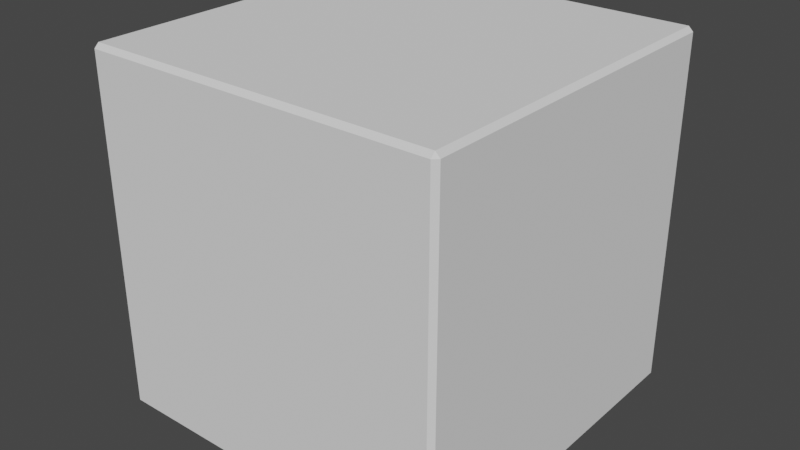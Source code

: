 # Source: blockbeveled.blend  (saved by Blender 2.92.15; exported with 4.5.12 LTS)
import bpy
from mathutils import Matrix  # noqa: F401  (used for matrix-valued properties, if any)

bpy.ops.wm.read_factory_settings(use_empty=True)
scene = bpy.context.scene
scene.name = 'Scene'

# ---- collections
col_collection = bpy.data.collections.new('Collection'); scene.collection.children.link(col_collection)

# ---- world
world_world = bpy.data.worlds.new('World'); scene.world = world_world
world_world.use_nodes = True; world_world.node_tree.nodes.clear()
_N = world_world.node_tree.nodes; _L = world_world.node_tree.links
n0 = _N.new('ShaderNodeOutputWorld'); n0.name = 'World Output'; n0.location = (300, 300)
n1 = _N.new('ShaderNodeBackground'); n1.name = 'Background'; n1.location = (10, 300)
n1.inputs[0].default_value = (0.05088, 0.05088, 0.05088, 1.0)
_L.new(n1.outputs[0], n0.inputs[0])
n0.is_active_output = True
world_world.color = (0.05088, 0.05088, 0.05088)
world_world.use_sun_shadow = False
world_world.sun_shadow_jitter_overblur = 0.0

# ---- meshes
me_cube_001 = bpy.data.meshes.new('Cube.001')
me_cube_001.from_pydata([(-0.9747, -0.9747, -1.0), (-0.9747, -1.0, -0.9747), (-1.0, -0.9747, -0.9747), (-0.9747, -1.0, 0.9747), (-0.9747, -0.9747, 1.0), (-1.0, -0.9747, 0.9747), (-0.9747, 0.9747, -1.0), (-1.0, 0.9747, -0.9747), (-0.9747, 1.0, -0.9747), (-0.9747, 0.9747, 1.0), (-0.9747, 1.0, 0.9747), (-1.0, 0.9747, 0.9747), (0.9747, -0.9747, -1.0), (1.0, -0.9747, -0.9747), (0.9747, -1.0, -0.9747), (0.9747, -0.9747, 1.0), (0.9747, -1.0, 0.9747), (1.0, -0.9747, 0.9747), (0.9747, 0.9747, -1.0), (0.9747, 1.0, -0.9747), (1.0, 0.9747, -0.9747), (0.9747, 0.9747, 1.0), (1.0, 0.9747, 0.9747), (0.9747, 1.0, 0.9747)], [], [(14, 16, 3, 1), (20, 22, 17, 13), (21, 9, 4, 15), (2, 5, 11, 7), (8, 10, 23, 19), (0, 1, 2), (3, 4, 5), (6, 7, 8), (9, 10, 11), (12, 13, 14), (15, 16, 17), (18, 19, 20), (21, 22, 23), (6, 0, 2, 7), (1, 3, 5, 2), (4, 9, 11, 5), (10, 8, 7, 11), (18, 6, 8, 19), (9, 21, 23, 10), (22, 20, 19, 23), (12, 18, 20, 13), (21, 15, 17, 22), (16, 14, 13, 17), (0, 12, 14, 1), (15, 4, 3, 16), (6, 18, 12, 0)])
_uv = me_cube_001.uv_layers.new(name='UVMap')
_uv.uv.foreach_set('vector', [0.3782, 0.7532, 0.6218, 0.7532, 0.6218, 0.9968, 0.3782, 0.9968, 0.3782, 0.5032, 0.6218, 0.5032, 0.6218, 0.7468, 0.3782, 0.7468, 0.6282, 0.5032, 0.8718, 0.5032, 0.8718, 0.7468, 0.6282, 0.7468, 0.3782, 0.003165, 0.6218, 0.003165, 0.6218, 0.2468, 0.3782, 0.2468, 0.3782, 0.2532, 0.6218, 0.2532, 0.6218, 0.4968, 0.3782, 0.4968, 0.1282, 0.7468, 0.1282, 0.75, 0.125, 0.7468, 0.6218, 0.9968, 0.625, 0.9968, 0.6218, 1.0, 0.1282, 0.5032, 0.125, 0.5032, 0.1282, 0.5, 0.625, 0.2532, 0.625, 0.2532, 0.6218, 0.25, 0.3718, 0.7468, 0.375, 0.7468, 0.3718, 0.75, 0.625, 0.7532, 0.625, 0.7532, 0.6218, 0.75, 0.3718, 0.5032, 0.3718, 0.5, 0.375, 0.5032, 0.625, 0.5032, 0.625, 0.5032, 0.6218, 0.5, 0.1282, 0.5032, 0.1282, 0.7468, 0.125, 0.7468, 0.125, 0.5032, 0.3782, 0.0, 0.6218, 0.0, 0.6218, 0.003165, 0.3782, 0.003165, 0.625, 0.003165, 0.625, 0.2468, 0.6218, 0.2468, 0.6218, 0.003165, 0.6218, 0.2532, 0.3782, 0.2532, 0.3782, 0.2468, 0.6218, 0.2468, 0.3718, 0.5032, 0.1282, 0.5032, 0.1282, 0.5, 0.3718, 0.5, 0.625, 0.2532, 0.625, 0.4968, 0.6218, 0.4968, 0.6218, 0.2532, 0.6218, 0.5032, 0.3782, 0.5032, 0.3782, 0.4968, 0.6218, 0.4968, 0.3718, 0.7468, 0.3718, 0.5032, 0.3782, 0.5032, 0.3782, 0.7468, 0.6282, 0.5032, 0.6282, 0.7468, 0.6218, 0.7468, 0.6218, 0.5032, 0.6218, 0.7532, 0.3782, 0.7532, 0.3782, 0.7468, 0.6218, 0.7468, 0.1282, 0.7468, 0.3718, 0.7468, 0.3718, 0.75, 0.1282, 0.75, 0.625, 0.7532, 0.625, 0.9968, 0.6218, 0.9968, 0.6218, 0.7532, 0.1282, 0.5032, 0.3718, 0.5032, 0.3718, 0.7468, 0.1282, 0.7468])
me_cube_001.use_remesh_fix_poles = True
me_cube_001.use_remesh_preserve_attributes = False
me_cube_001.use_mirror_vertex_groups = False
me_cube_001.update()

# ---- objects
ob_cube = bpy.data.objects.new('Cube', me_cube_001)

# ---- transforms, parenting, visibility, modifiers, constraints
ob_cube.location = (0.0, 0.0, 0.0)
ob_cube.lineart.crease_threshold = 0.0

# ---- collection membership
col_collection.objects.link(ob_cube)

# ---- scene / render settings (as saved in the file)
scene.frame_start = 1; scene.frame_end = 250; scene.frame_set(1)
scene.render.engine = 'BLENDER_EEVEE_NEXT'
scene.cycles.use_denoising = False
scene.cycles.samples = 128
scene.cycles.sampling_pattern = 'TABULATED_SOBOL'
scene.cycles.use_adaptive_sampling = False
scene.cycles.use_light_tree = False
scene.view_settings.view_transform = 'Filmic'
bpy.context.view_layer.update()

# ---- added for rendering (the .blend has no active camera and no usable light): camera, sun
cam_auto = bpy.data.cameras.new('AutoCamera')
cam_auto.lens = 50.0
cam_auto.sensor_width = 36.0
cam_auto.clip_end = 1000.0
ob_auto_camera = bpy.data.objects.new('AutoCamera', cam_auto)
scene.collection.objects.link(ob_auto_camera)
ob_auto_camera.location = (3.20507, -3.84609, 2.56406)
ob_auto_camera.rotation_euler = (1.09748, -7.21219e-08, 0.694738)
scene.camera = ob_auto_camera
light_auto_sun = bpy.data.lights.new('AutoSun', 'SUN')
light_auto_sun.energy = 3.0
light_auto_sun.angle = 0.0523599
ob_auto_sun = bpy.data.objects.new('AutoSun', light_auto_sun)
scene.collection.objects.link(ob_auto_sun)
ob_auto_sun.rotation_euler = (0.872665, 0.174533, 0.523599)
bpy.context.view_layer.update()
